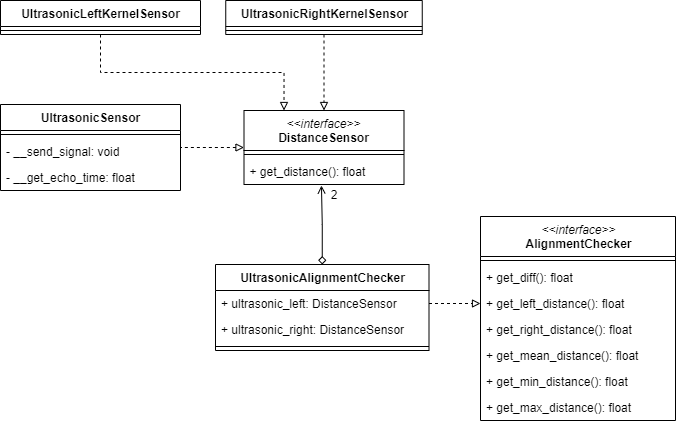

The diagram above was exported from draw.io. Its source (the exported page's mxGraphModel, read from the mxfile embedded in the PNG):
<mxGraphModel dx="1278" dy="948" grid="1" gridSize="10" guides="1" tooltips="1" connect="1" arrows="1" fold="1" page="1" pageScale="1" pageWidth="827" pageHeight="1169" math="0" shadow="0">
  <root>
    <mxCell id="khX46B-tN-H2ceqb1wm6-0" />
    <mxCell id="khX46B-tN-H2ceqb1wm6-1" parent="khX46B-tN-H2ceqb1wm6-0" />
    <mxCell id="khX46B-tN-H2ceqb1wm6-2" value="&amp;lt;&amp;lt;interface&amp;gt;&amp;gt;&lt;br&gt;&lt;span style=&quot;font-style: normal&quot;&gt;&lt;b&gt;AlignmentChecker&lt;/b&gt;&lt;/span&gt;" style="swimlane;fontStyle=2;align=center;verticalAlign=top;childLayout=stackLayout;horizontal=1;startSize=40;horizontalStack=0;resizeParent=1;resizeParentMax=0;resizeLast=0;collapsible=1;marginBottom=0;html=1;" parent="khX46B-tN-H2ceqb1wm6-1" vertex="1">
      <mxGeometry x="560" y="236" width="195" height="204" as="geometry" />
    </mxCell>
    <mxCell id="khX46B-tN-H2ceqb1wm6-3" value="" style="line;strokeWidth=1;fillColor=none;align=left;verticalAlign=middle;spacingTop=-1;spacingLeft=3;spacingRight=3;rotatable=0;labelPosition=right;points=[];portConstraint=eastwest;" parent="khX46B-tN-H2ceqb1wm6-2" vertex="1">
      <mxGeometry y="40" width="195" height="8" as="geometry" />
    </mxCell>
    <mxCell id="khX46B-tN-H2ceqb1wm6-4" value="+ get_diff(): float" style="text;strokeColor=none;fillColor=none;align=left;verticalAlign=top;spacingLeft=4;spacingRight=4;overflow=hidden;rotatable=0;points=[[0,0.5],[1,0.5]];portConstraint=eastwest;" parent="khX46B-tN-H2ceqb1wm6-2" vertex="1">
      <mxGeometry y="48" width="195" height="26" as="geometry" />
    </mxCell>
    <mxCell id="khX46B-tN-H2ceqb1wm6-5" value="+ get_left_distance(): float" style="text;strokeColor=none;fillColor=none;align=left;verticalAlign=top;spacingLeft=4;spacingRight=4;overflow=hidden;rotatable=0;points=[[0,0.5],[1,0.5]];portConstraint=eastwest;" parent="khX46B-tN-H2ceqb1wm6-2" vertex="1">
      <mxGeometry y="74" width="195" height="26" as="geometry" />
    </mxCell>
    <mxCell id="khX46B-tN-H2ceqb1wm6-6" value="+ get_right_distance(): float" style="text;strokeColor=none;fillColor=none;align=left;verticalAlign=top;spacingLeft=4;spacingRight=4;overflow=hidden;rotatable=0;points=[[0,0.5],[1,0.5]];portConstraint=eastwest;" parent="khX46B-tN-H2ceqb1wm6-2" vertex="1">
      <mxGeometry y="100" width="195" height="26" as="geometry" />
    </mxCell>
    <mxCell id="khX46B-tN-H2ceqb1wm6-7" value="+ get_mean_distance(): float" style="text;strokeColor=none;fillColor=none;align=left;verticalAlign=top;spacingLeft=4;spacingRight=4;overflow=hidden;rotatable=0;points=[[0,0.5],[1,0.5]];portConstraint=eastwest;" parent="khX46B-tN-H2ceqb1wm6-2" vertex="1">
      <mxGeometry y="126" width="195" height="26" as="geometry" />
    </mxCell>
    <mxCell id="khX46B-tN-H2ceqb1wm6-8" value="+ get_min_distance(): float" style="text;strokeColor=none;fillColor=none;align=left;verticalAlign=top;spacingLeft=4;spacingRight=4;overflow=hidden;rotatable=0;points=[[0,0.5],[1,0.5]];portConstraint=eastwest;" parent="khX46B-tN-H2ceqb1wm6-2" vertex="1">
      <mxGeometry y="152" width="195" height="26" as="geometry" />
    </mxCell>
    <mxCell id="khX46B-tN-H2ceqb1wm6-9" value="+ get_max_distance(): float" style="text;strokeColor=none;fillColor=none;align=left;verticalAlign=top;spacingLeft=4;spacingRight=4;overflow=hidden;rotatable=0;points=[[0,0.5],[1,0.5]];portConstraint=eastwest;" parent="khX46B-tN-H2ceqb1wm6-2" vertex="1">
      <mxGeometry y="178" width="195" height="26" as="geometry" />
    </mxCell>
    <mxCell id="khX46B-tN-H2ceqb1wm6-10" style="edgeStyle=orthogonalEdgeStyle;rounded=0;orthogonalLoop=1;jettySize=auto;html=1;exitX=0.5;exitY=0;exitDx=0;exitDy=0;entryX=0.484;entryY=1.038;entryDx=0;entryDy=0;entryPerimeter=0;endArrow=open;endFill=0;startArrow=diamond;startFill=0;" parent="khX46B-tN-H2ceqb1wm6-1" source="khX46B-tN-H2ceqb1wm6-11" target="khX46B-tN-H2ceqb1wm6-18" edge="1">
      <mxGeometry relative="1" as="geometry" />
    </mxCell>
    <mxCell id="khX46B-tN-H2ceqb1wm6-11" value="UltrasonicAlignmentChecker" style="swimlane;fontStyle=1;align=center;verticalAlign=top;childLayout=stackLayout;horizontal=1;startSize=26;horizontalStack=0;resizeParent=1;resizeParentMax=0;resizeLast=0;collapsible=1;marginBottom=0;html=1;" parent="khX46B-tN-H2ceqb1wm6-1" vertex="1">
      <mxGeometry x="295" y="284" width="213.5" height="86" as="geometry" />
    </mxCell>
    <mxCell id="khX46B-tN-H2ceqb1wm6-12" value="+ ultrasonic_left: DistanceSensor" style="text;strokeColor=none;fillColor=none;align=left;verticalAlign=top;spacingLeft=4;spacingRight=4;overflow=hidden;rotatable=0;points=[[0,0.5],[1,0.5]];portConstraint=eastwest;" parent="khX46B-tN-H2ceqb1wm6-11" vertex="1">
      <mxGeometry y="26" width="213.5" height="26" as="geometry" />
    </mxCell>
    <mxCell id="khX46B-tN-H2ceqb1wm6-13" value="+ ultrasonic_right: DistanceSensor" style="text;strokeColor=none;fillColor=none;align=left;verticalAlign=top;spacingLeft=4;spacingRight=4;overflow=hidden;rotatable=0;points=[[0,0.5],[1,0.5]];portConstraint=eastwest;" parent="khX46B-tN-H2ceqb1wm6-11" vertex="1">
      <mxGeometry y="52" width="213.5" height="26" as="geometry" />
    </mxCell>
    <mxCell id="khX46B-tN-H2ceqb1wm6-14" value="" style="line;strokeWidth=1;fillColor=none;align=left;verticalAlign=middle;spacingTop=-1;spacingLeft=3;spacingRight=3;rotatable=0;labelPosition=right;points=[];portConstraint=eastwest;" parent="khX46B-tN-H2ceqb1wm6-11" vertex="1">
      <mxGeometry y="78" width="213.5" height="8" as="geometry" />
    </mxCell>
    <mxCell id="khX46B-tN-H2ceqb1wm6-15" style="edgeStyle=orthogonalEdgeStyle;rounded=0;orthogonalLoop=1;jettySize=auto;html=1;exitX=0;exitY=0.5;exitDx=0;exitDy=0;dashed=1;endArrow=none;endFill=0;startArrow=block;startFill=0;" parent="khX46B-tN-H2ceqb1wm6-1" source="khX46B-tN-H2ceqb1wm6-16" target="khX46B-tN-H2ceqb1wm6-19" edge="1">
      <mxGeometry relative="1" as="geometry" />
    </mxCell>
    <mxCell id="khX46B-tN-H2ceqb1wm6-16" value="&amp;lt;&amp;lt;interface&amp;gt;&amp;gt;&lt;br&gt;&lt;span style=&quot;font-style: normal&quot;&gt;&lt;b&gt;DistanceSensor&lt;/b&gt;&lt;/span&gt;" style="swimlane;fontStyle=2;align=center;verticalAlign=top;childLayout=stackLayout;horizontal=1;startSize=40;horizontalStack=0;resizeParent=1;resizeParentMax=0;resizeLast=0;collapsible=1;marginBottom=0;html=1;" parent="khX46B-tN-H2ceqb1wm6-1" vertex="1">
      <mxGeometry x="323.5" y="130" width="160" height="74" as="geometry" />
    </mxCell>
    <mxCell id="khX46B-tN-H2ceqb1wm6-17" value="" style="line;strokeWidth=1;fillColor=none;align=left;verticalAlign=middle;spacingTop=-1;spacingLeft=3;spacingRight=3;rotatable=0;labelPosition=right;points=[];portConstraint=eastwest;" parent="khX46B-tN-H2ceqb1wm6-16" vertex="1">
      <mxGeometry y="40" width="160" height="8" as="geometry" />
    </mxCell>
    <mxCell id="khX46B-tN-H2ceqb1wm6-18" value="+ get_distance(): float" style="text;strokeColor=none;fillColor=none;align=left;verticalAlign=top;spacingLeft=4;spacingRight=4;overflow=hidden;rotatable=0;points=[[0,0.5],[1,0.5]];portConstraint=eastwest;" parent="khX46B-tN-H2ceqb1wm6-16" vertex="1">
      <mxGeometry y="48" width="160" height="26" as="geometry" />
    </mxCell>
    <mxCell id="khX46B-tN-H2ceqb1wm6-19" value="UltrasonicSensor" style="swimlane;fontStyle=1;align=center;verticalAlign=top;childLayout=stackLayout;horizontal=1;startSize=26;horizontalStack=0;resizeParent=1;resizeParentMax=0;resizeLast=0;collapsible=1;marginBottom=0;html=1;" parent="khX46B-tN-H2ceqb1wm6-1" vertex="1">
      <mxGeometry x="80" y="124" width="180" height="86" as="geometry" />
    </mxCell>
    <mxCell id="khX46B-tN-H2ceqb1wm6-20" value="" style="line;strokeWidth=1;fillColor=none;align=left;verticalAlign=middle;spacingTop=-1;spacingLeft=3;spacingRight=3;rotatable=0;labelPosition=right;points=[];portConstraint=eastwest;" parent="khX46B-tN-H2ceqb1wm6-19" vertex="1">
      <mxGeometry y="26" width="180" height="8" as="geometry" />
    </mxCell>
    <mxCell id="5DLXvQjrhztGzZIZzo3u-0" value="- __send_signal: void" style="text;strokeColor=none;fillColor=none;align=left;verticalAlign=top;spacingLeft=4;spacingRight=4;overflow=hidden;rotatable=0;points=[[0,0.5],[1,0.5]];portConstraint=eastwest;" vertex="1" parent="khX46B-tN-H2ceqb1wm6-19">
      <mxGeometry y="34" width="180" height="26" as="geometry" />
    </mxCell>
    <mxCell id="5DLXvQjrhztGzZIZzo3u-1" value="- __get_echo_time: float" style="text;strokeColor=none;fillColor=none;align=left;verticalAlign=top;spacingLeft=4;spacingRight=4;overflow=hidden;rotatable=0;points=[[0,0.5],[1,0.5]];portConstraint=eastwest;" vertex="1" parent="khX46B-tN-H2ceqb1wm6-19">
      <mxGeometry y="60" width="180" height="26" as="geometry" />
    </mxCell>
    <mxCell id="khX46B-tN-H2ceqb1wm6-21" style="edgeStyle=orthogonalEdgeStyle;rounded=0;orthogonalLoop=1;jettySize=auto;html=1;exitX=1;exitY=0.5;exitDx=0;exitDy=0;entryX=0;entryY=0.5;entryDx=0;entryDy=0;dashed=1;endArrow=block;endFill=0;" parent="khX46B-tN-H2ceqb1wm6-1" source="khX46B-tN-H2ceqb1wm6-12" target="khX46B-tN-H2ceqb1wm6-5" edge="1">
      <mxGeometry relative="1" as="geometry" />
    </mxCell>
    <mxCell id="SfsfH5JT8-uSDNGfvLIH-7" value="2" style="text;html=1;strokeColor=none;fillColor=none;align=center;verticalAlign=middle;whiteSpace=wrap;rounded=0;" vertex="1" parent="khX46B-tN-H2ceqb1wm6-1">
      <mxGeometry x="404" y="204" width="20" height="20" as="geometry" />
    </mxCell>
    <mxCell id="87DslVqhXblX6hnPLUzt-8" style="edgeStyle=orthogonalEdgeStyle;rounded=0;orthogonalLoop=1;jettySize=auto;html=1;exitX=0.5;exitY=1;exitDx=0;exitDy=0;entryX=0.25;entryY=0;entryDx=0;entryDy=0;dashed=1;startArrow=none;startFill=0;endArrow=block;endFill=0;" edge="1" parent="khX46B-tN-H2ceqb1wm6-1" source="87DslVqhXblX6hnPLUzt-0" target="khX46B-tN-H2ceqb1wm6-16">
      <mxGeometry relative="1" as="geometry" />
    </mxCell>
    <mxCell id="87DslVqhXblX6hnPLUzt-0" value="UltrasonicLeftKernelSensor" style="swimlane;fontStyle=1;align=center;verticalAlign=top;childLayout=stackLayout;horizontal=1;startSize=26;horizontalStack=0;resizeParent=1;resizeParentMax=0;resizeLast=0;collapsible=1;marginBottom=0;html=1;" vertex="1" parent="khX46B-tN-H2ceqb1wm6-1">
      <mxGeometry x="80" y="20" width="200" height="34" as="geometry" />
    </mxCell>
    <mxCell id="87DslVqhXblX6hnPLUzt-1" value="" style="line;strokeWidth=1;fillColor=none;align=left;verticalAlign=middle;spacingTop=-1;spacingLeft=3;spacingRight=3;rotatable=0;labelPosition=right;points=[];portConstraint=eastwest;" vertex="1" parent="87DslVqhXblX6hnPLUzt-0">
      <mxGeometry y="26" width="200" height="8" as="geometry" />
    </mxCell>
    <mxCell id="87DslVqhXblX6hnPLUzt-9" style="edgeStyle=orthogonalEdgeStyle;rounded=0;orthogonalLoop=1;jettySize=auto;html=1;exitX=0.5;exitY=1;exitDx=0;exitDy=0;entryX=0.5;entryY=0;entryDx=0;entryDy=0;dashed=1;startArrow=none;startFill=0;endArrow=block;endFill=0;" edge="1" parent="khX46B-tN-H2ceqb1wm6-1" source="87DslVqhXblX6hnPLUzt-4" target="khX46B-tN-H2ceqb1wm6-16">
      <mxGeometry relative="1" as="geometry" />
    </mxCell>
    <mxCell id="87DslVqhXblX6hnPLUzt-4" value="UltrasonicRightKernelSensor" style="swimlane;fontStyle=1;align=center;verticalAlign=top;childLayout=stackLayout;horizontal=1;startSize=26;horizontalStack=0;resizeParent=1;resizeParentMax=0;resizeLast=0;collapsible=1;marginBottom=0;html=1;" vertex="1" parent="khX46B-tN-H2ceqb1wm6-1">
      <mxGeometry x="305.25" y="20" width="196.5" height="34" as="geometry" />
    </mxCell>
    <mxCell id="87DslVqhXblX6hnPLUzt-5" value="" style="line;strokeWidth=1;fillColor=none;align=left;verticalAlign=middle;spacingTop=-1;spacingLeft=3;spacingRight=3;rotatable=0;labelPosition=right;points=[];portConstraint=eastwest;" vertex="1" parent="87DslVqhXblX6hnPLUzt-4">
      <mxGeometry y="26" width="196.5" height="8" as="geometry" />
    </mxCell>
  </root>
</mxGraphModel>